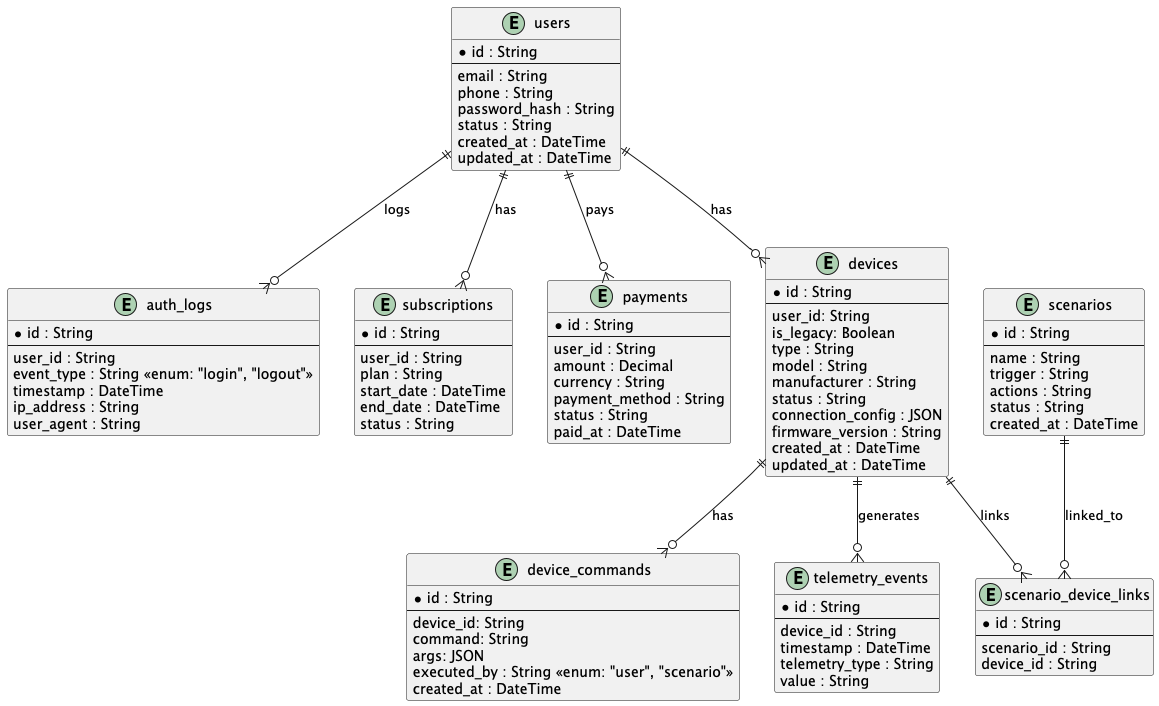

The diagram above was rendered by PlantUML. Its source (embedded in the PNG):
@startuml
!define UUID String

entity users {
  *id : UUID
  --
  email : String
  phone : String
  password_hash : String
  status : String
  created_at : DateTime
  updated_at : DateTime
}

entity auth_logs {
  *id : UUID
  --
  user_id : UUID
  event_type : String <<enum: "login", "logout">>
  timestamp : DateTime
  ip_address : String
  user_agent : String
}

entity subscriptions {
  *id : UUID
  --
  user_id : UUID
  plan : String
  start_date : DateTime
  end_date : DateTime
  status : String
}

entity payments {
  *id : UUID
  --
  user_id : UUID
  amount : Decimal
  currency : String
  payment_method : String
  status : String
  paid_at : DateTime
}

entity devices {
  *id : UUID
  --
  user_id: UUID
  is_legacy: Boolean
  type : String
  model : String
  manufacturer : String
  status : String
  connection_config : JSON
  firmware_version : String
  created_at : DateTime
  updated_at : DateTime
}

entity device_commands {
	*id : UUID
	--
	device_id: UUID
	command: String
	args: JSON
	executed_by : String <<enum: "user", "scenario">>
	created_at : DateTime
}

entity telemetry_events {
  *id : UUID
  --
  device_id : UUID
  timestamp : DateTime
  telemetry_type : String
  value : String
}

entity scenarios {
  *id : UUID
  --
  name : String
  trigger : String
  actions : String
  status : String
  created_at : DateTime
}

entity scenario_device_links {
  *id : UUID
  --
  scenario_id : UUID
  device_id : UUID
}

' Relationships
users ||--o{ subscriptions : has
users ||--o{ payments : pays
users ||--o{ devices : has
users ||--o{ auth_logs : logs
devices ||--o{ telemetry_events : generates
devices ||--o{ device_commands : has
scenarios ||--o{ scenario_device_links : linked_to
devices ||--o{ scenario_device_links : links

@enduml